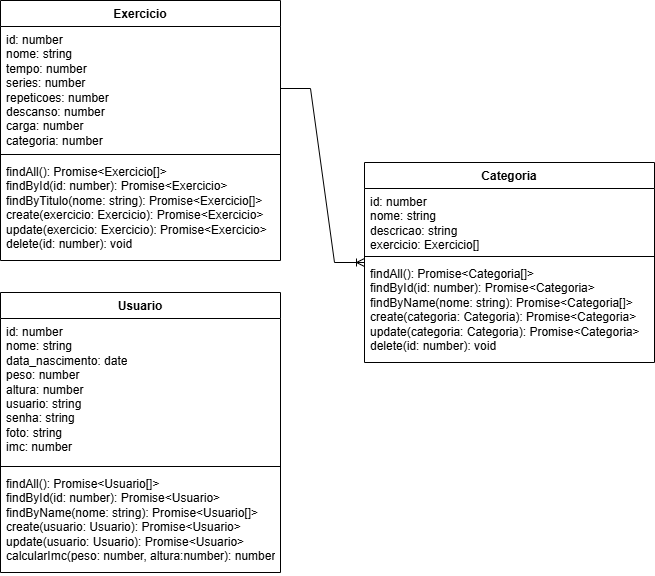

The diagram above was exported from draw.io. Its source (the exported page's mxGraphModel, read from the mxfile embedded in the PNG):
<mxGraphModel dx="1434" dy="772" grid="1" gridSize="10" guides="1" tooltips="1" connect="1" arrows="1" fold="1" page="1" pageScale="1" pageWidth="827" pageHeight="1169" math="0" shadow="0">
  <root>
    <object label="" id="0">
      <mxCell />
    </object>
    <mxCell id="1" parent="0" />
    <mxCell id="tK8aZX0cQLbz9zfuKdhS-21" value="Categoria" style="swimlane;fontStyle=1;align=center;verticalAlign=top;childLayout=stackLayout;horizontal=1;startSize=26;horizontalStack=0;resizeParent=1;resizeParentMax=0;resizeLast=0;collapsible=1;marginBottom=0;whiteSpace=wrap;html=1;" parent="1" vertex="1">
      <mxGeometry x="414" y="380" width="290" height="200" as="geometry" />
    </mxCell>
    <mxCell id="tK8aZX0cQLbz9zfuKdhS-22" value="id: number&lt;div&gt;nome: string&lt;/div&gt;&lt;div&gt;descricao: string&lt;/div&gt;&lt;div&gt;exercicio: Exercicio[]&lt;/div&gt;&lt;div&gt;&lt;br&gt;&lt;/div&gt;" style="text;strokeColor=none;fillColor=none;align=left;verticalAlign=top;spacingLeft=4;spacingRight=4;overflow=hidden;rotatable=0;points=[[0,0.5],[1,0.5]];portConstraint=eastwest;whiteSpace=wrap;html=1;" parent="tK8aZX0cQLbz9zfuKdhS-21" vertex="1">
      <mxGeometry y="26" width="290" height="64" as="geometry" />
    </mxCell>
    <mxCell id="tK8aZX0cQLbz9zfuKdhS-23" value="" style="line;strokeWidth=1;fillColor=none;align=left;verticalAlign=middle;spacingTop=-1;spacingLeft=3;spacingRight=3;rotatable=0;labelPosition=right;points=[];portConstraint=eastwest;strokeColor=inherit;" parent="tK8aZX0cQLbz9zfuKdhS-21" vertex="1">
      <mxGeometry y="90" width="290" height="8" as="geometry" />
    </mxCell>
    <mxCell id="tK8aZX0cQLbz9zfuKdhS-24" value="findAll(): Promise&amp;lt;Categoria[]&amp;gt;&lt;div&gt;findById(id: number): Promise&amp;lt;Categoria&amp;gt;&lt;/div&gt;&lt;div&gt;findByName(nome: string): Promise&amp;lt;Categoria[]&amp;gt;&lt;/div&gt;&lt;div&gt;create(categoria: Categoria): Promise&amp;lt;Categoria&amp;gt;&lt;/div&gt;&lt;div&gt;update(categoria: Categoria): Promise&amp;lt;Categoria&amp;gt;&lt;/div&gt;&lt;div&gt;delete(id: number): void&lt;/div&gt;" style="text;strokeColor=none;fillColor=none;align=left;verticalAlign=top;spacingLeft=4;spacingRight=4;overflow=hidden;rotatable=0;points=[[0,0.5],[1,0.5]];portConstraint=eastwest;whiteSpace=wrap;html=1;" parent="tK8aZX0cQLbz9zfuKdhS-21" vertex="1">
      <mxGeometry y="98" width="290" height="102" as="geometry" />
    </mxCell>
    <mxCell id="tK8aZX0cQLbz9zfuKdhS-25" value="Exercicio" style="swimlane;fontStyle=1;align=center;verticalAlign=top;childLayout=stackLayout;horizontal=1;startSize=26;horizontalStack=0;resizeParent=1;resizeParentMax=0;resizeLast=0;collapsible=1;marginBottom=0;whiteSpace=wrap;html=1;" parent="1" vertex="1">
      <mxGeometry x="50" y="218" width="280" height="260" as="geometry" />
    </mxCell>
    <mxCell id="tK8aZX0cQLbz9zfuKdhS-26" value="id: number&lt;div&gt;nome: string&lt;/div&gt;&lt;div&gt;tempo: number&lt;/div&gt;&lt;div&gt;series: number&lt;/div&gt;&lt;div&gt;repeticoes: number&lt;/div&gt;&lt;div&gt;descanso: number&lt;/div&gt;&lt;div&gt;carga:&amp;nbsp;&lt;span style=&quot;background-color: initial;&quot;&gt;number&lt;/span&gt;&lt;/div&gt;&lt;div&gt;categoria:&amp;nbsp;&lt;span style=&quot;background-color: initial;&quot;&gt;number&lt;/span&gt;&lt;/div&gt;" style="text;strokeColor=none;fillColor=none;align=left;verticalAlign=top;spacingLeft=4;spacingRight=4;overflow=hidden;rotatable=0;points=[[0,0.5],[1,0.5]];portConstraint=eastwest;whiteSpace=wrap;html=1;" parent="tK8aZX0cQLbz9zfuKdhS-25" vertex="1">
      <mxGeometry y="26" width="280" height="124" as="geometry" />
    </mxCell>
    <mxCell id="tK8aZX0cQLbz9zfuKdhS-27" value="" style="line;strokeWidth=1;fillColor=none;align=left;verticalAlign=middle;spacingTop=-1;spacingLeft=3;spacingRight=3;rotatable=0;labelPosition=right;points=[];portConstraint=eastwest;strokeColor=inherit;" parent="tK8aZX0cQLbz9zfuKdhS-25" vertex="1">
      <mxGeometry y="150" width="280" height="8" as="geometry" />
    </mxCell>
    <mxCell id="tK8aZX0cQLbz9zfuKdhS-28" value="findAll(): Promise&amp;lt;Exercicio[]&amp;gt;&lt;div&gt;findById(id: number): Promise&amp;lt;Exercicio&amp;gt;&lt;/div&gt;&lt;div&gt;findByTitulo(nome: string): Promise&amp;lt;Exercicio[]&amp;gt;&lt;/div&gt;&lt;div&gt;create(exercicio: Exercicio): Promise&amp;lt;Exercicio&amp;gt;&lt;/div&gt;&lt;div&gt;update(exercicio: Exercicio): Promise&amp;lt;Exercicio&amp;gt;&lt;/div&gt;&lt;div&gt;delete(id: number): void&lt;/div&gt;" style="text;strokeColor=none;fillColor=none;align=left;verticalAlign=top;spacingLeft=4;spacingRight=4;overflow=hidden;rotatable=0;points=[[0,0.5],[1,0.5]];portConstraint=eastwest;whiteSpace=wrap;html=1;" parent="tK8aZX0cQLbz9zfuKdhS-25" vertex="1">
      <mxGeometry y="158" width="280" height="102" as="geometry" />
    </mxCell>
    <mxCell id="tK8aZX0cQLbz9zfuKdhS-16" value="Usuario" style="swimlane;fontStyle=1;align=center;verticalAlign=top;childLayout=stackLayout;horizontal=1;startSize=26;horizontalStack=0;resizeParent=1;resizeParentMax=0;resizeLast=0;collapsible=1;marginBottom=0;whiteSpace=wrap;html=1;" parent="1" vertex="1">
      <mxGeometry x="50" y="510" width="280" height="280" as="geometry" />
    </mxCell>
    <mxCell id="tK8aZX0cQLbz9zfuKdhS-17" value="id: number&lt;div&gt;nome: string&lt;/div&gt;&lt;div&gt;data_nascimento: date&lt;/div&gt;&lt;div&gt;peso: number&lt;/div&gt;&lt;div&gt;altura: number&lt;/div&gt;&lt;div&gt;usuario: string&lt;/div&gt;&lt;div&gt;senha: string&lt;/div&gt;&lt;div&gt;foto: string&lt;/div&gt;&lt;div&gt;imc: number&lt;/div&gt;" style="text;strokeColor=none;fillColor=none;align=left;verticalAlign=top;spacingLeft=4;spacingRight=4;overflow=hidden;rotatable=0;points=[[0,0.5],[1,0.5]];portConstraint=eastwest;whiteSpace=wrap;html=1;" parent="tK8aZX0cQLbz9zfuKdhS-16" vertex="1">
      <mxGeometry y="26" width="280" height="144" as="geometry" />
    </mxCell>
    <mxCell id="tK8aZX0cQLbz9zfuKdhS-18" value="" style="line;strokeWidth=1;fillColor=none;align=left;verticalAlign=middle;spacingTop=-1;spacingLeft=3;spacingRight=3;rotatable=0;labelPosition=right;points=[];portConstraint=eastwest;strokeColor=inherit;" parent="tK8aZX0cQLbz9zfuKdhS-16" vertex="1">
      <mxGeometry y="170" width="280" height="8" as="geometry" />
    </mxCell>
    <mxCell id="tK8aZX0cQLbz9zfuKdhS-19" value="findAll(): Promise&amp;lt;Usuario[]&amp;gt;&lt;div&gt;findById(id: number): Promise&amp;lt;Usuario&amp;gt;&lt;/div&gt;&lt;div&gt;findByName(nome: string): Promise&amp;lt;Usuario[]&amp;gt;&lt;/div&gt;&lt;div&gt;create(usuario: Usuario): Promise&amp;lt;Usuario&amp;gt;&lt;/div&gt;&lt;div&gt;update(usuario: Usuario): Promise&amp;lt;Usuario&amp;gt;&lt;/div&gt;&lt;div&gt;calcularImc(peso: number, altura:number): number&lt;/div&gt;" style="text;strokeColor=none;fillColor=none;align=left;verticalAlign=top;spacingLeft=4;spacingRight=4;overflow=hidden;rotatable=0;points=[[0,0.5],[1,0.5]];portConstraint=eastwest;whiteSpace=wrap;html=1;" parent="tK8aZX0cQLbz9zfuKdhS-16" vertex="1">
      <mxGeometry y="178" width="280" height="102" as="geometry" />
    </mxCell>
    <mxCell id="tK8aZX0cQLbz9zfuKdhS-35" value="" style="edgeStyle=entityRelationEdgeStyle;fontSize=12;html=1;endArrow=ERoneToMany;rounded=0;" parent="1" source="tK8aZX0cQLbz9zfuKdhS-26" target="tK8aZX0cQLbz9zfuKdhS-21" edge="1">
      <mxGeometry width="100" height="100" relative="1" as="geometry">
        <mxPoint x="360" y="610" as="sourcePoint" />
        <mxPoint x="460" y="510" as="targetPoint" />
        <Array as="points">
          <mxPoint x="390" y="390" />
          <mxPoint x="390" y="360" />
        </Array>
      </mxGeometry>
    </mxCell>
  </root>
</mxGraphModel>